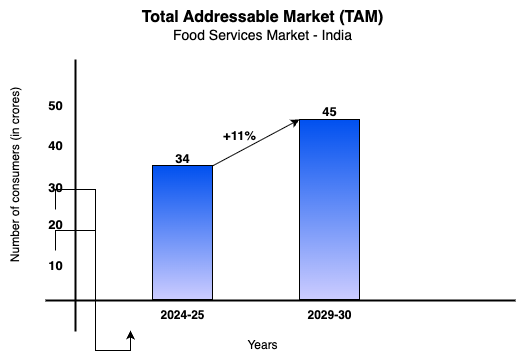

The diagram above was exported from draw.io. Its source (the exported page's mxGraphModel, read from the mxfile embedded in the PNG):
<mxGraphModel dx="946" dy="644" grid="0" gridSize="10" guides="1" tooltips="1" connect="1" arrows="1" fold="1" page="1" pageScale="1" pageWidth="827" pageHeight="1169" background="light-dark(#FFFFFF,#FFFFFF)" math="0" shadow="0">
  <root>
    <mxCell id="0" />
    <mxCell id="1" parent="0" />
    <mxCell id="Xp_1DV7AOlckAJt06w16-13" value="" style="endArrow=classic;html=1;rounded=0;entryX=1;entryY=0;entryDx=0;entryDy=0;strokeColor=light-dark(#000000,#808080);exitX=0.85;exitY=1.033;exitDx=0;exitDy=0;exitPerimeter=0;" edge="1" parent="1" source="Xp_1DV7AOlckAJt06w16-9" target="Xp_1DV7AOlckAJt06w16-8">
      <mxGeometry width="50" height="50" relative="1" as="geometry">
        <mxPoint x="390" y="260" as="sourcePoint" />
        <mxPoint x="440" y="310" as="targetPoint" />
      </mxGeometry>
    </mxCell>
    <mxCell id="Xp_1DV7AOlckAJt06w16-5" value="" style="shape=partialRectangle;whiteSpace=wrap;html=1;right=0;top=0;bottom=0;fillColor=none;routingCenterX=-0.5;strokeWidth=2;strokeColor=light-dark(#000000,#0D0D0D);" vertex="1" parent="1">
      <mxGeometry x="250" y="160" width="110" height="270" as="geometry" />
    </mxCell>
    <mxCell id="Xp_1DV7AOlckAJt06w16-7" value="" style="rounded=0;whiteSpace=wrap;html=1;rotation=-90;fillColor=#0050EF;fontColor=#ffffff;strokeColor=light-dark(#000000,#0D0D0D);gradientColor=light-dark(#CCCCFF,#9999FF);gradientDirection=west;" vertex="1" parent="1">
      <mxGeometry x="290" y="302" width="134" height="60" as="geometry" />
    </mxCell>
    <mxCell id="Xp_1DV7AOlckAJt06w16-8" value="" style="rounded=0;whiteSpace=wrap;html=1;rotation=-90;fillColor=#0050EF;fontColor=#ffffff;strokeColor=light-dark(#000000,#0D0D0D);gradientColor=light-dark(#CCCCFF,#9999FF);gradientDirection=west;" vertex="1" parent="1">
      <mxGeometry x="414" y="279" width="180" height="60" as="geometry" />
    </mxCell>
    <mxCell id="Xp_1DV7AOlckAJt06w16-9" value="&lt;font style=&quot;font-size: 13px;&quot;&gt;&lt;b&gt;34&lt;/b&gt;&lt;/font&gt;" style="text;html=1;align=center;verticalAlign=middle;resizable=0;points=[];autosize=1;fontColor=light-dark(#000000,#0D0D0D);" vertex="1" parent="1">
      <mxGeometry x="337" y="243" width="40" height="30" as="geometry" />
    </mxCell>
    <mxCell id="Xp_1DV7AOlckAJt06w16-10" value="&lt;font style=&quot;font-size: 13px;&quot;&gt;&lt;b&gt;45&lt;/b&gt;&lt;/font&gt;" style="text;html=1;align=center;verticalAlign=middle;resizable=0;points=[];autosize=1;strokeColor=none;fillColor=none;fontColor=light-dark(#000000,#0D0D0D);" vertex="1" parent="1">
      <mxGeometry x="484" y="196" width="40" height="30" as="geometry" />
    </mxCell>
    <mxCell id="Xp_1DV7AOlckAJt06w16-6" value="" style="endArrow=none;html=1;rounded=0;strokeWidth=2;strokeColor=light-dark(#000000,#0D0D0D);" edge="1" parent="1">
      <mxGeometry width="50" height="50" relative="1" as="geometry">
        <mxPoint x="220" y="400" as="sourcePoint" />
        <mxPoint x="690" y="400" as="targetPoint" />
      </mxGeometry>
    </mxCell>
    <mxCell id="Xp_1DV7AOlckAJt06w16-11" value="&lt;font style=&quot;color: light-dark(rgb(0, 0, 0), rgb(13, 13, 13));&quot;&gt;&lt;b&gt;2024-25&lt;/b&gt;&lt;/font&gt;" style="text;html=1;align=center;verticalAlign=middle;resizable=0;points=[];autosize=1;strokeColor=none;fillColor=none;" vertex="1" parent="1">
      <mxGeometry x="322" y="400" width="70" height="30" as="geometry" />
    </mxCell>
    <mxCell id="Xp_1DV7AOlckAJt06w16-12" value="&lt;font style=&quot;color: light-dark(rgb(0, 0, 0), rgb(13, 13, 13));&quot;&gt;&lt;b&gt;2029-30&lt;/b&gt;&lt;/font&gt;" style="text;html=1;align=center;verticalAlign=middle;resizable=0;points=[];autosize=1;strokeColor=none;fillColor=none;" vertex="1" parent="1">
      <mxGeometry x="469" y="400" width="70" height="30" as="geometry" />
    </mxCell>
    <mxCell id="Xp_1DV7AOlckAJt06w16-14" value="&lt;span style=&quot;font-size: 13px;&quot;&gt;&lt;b&gt;&lt;font style=&quot;color: light-dark(rgb(0, 0, 0), rgb(77, 153, 0));&quot;&gt;+11%&lt;/font&gt;&lt;/b&gt;&lt;/span&gt;" style="text;html=1;align=center;verticalAlign=middle;resizable=0;points=[];autosize=1;fontColor=light-dark(#000000,#0D0D0D);" vertex="1" parent="1">
      <mxGeometry x="384" y="220" width="60" height="30" as="geometry" />
    </mxCell>
    <mxCell id="Xp_1DV7AOlckAJt06w16-16" value="" style="edgeStyle=orthogonalEdgeStyle;rounded=0;orthogonalLoop=1;jettySize=auto;html=1;" edge="1" parent="1" source="Xp_1DV7AOlckAJt06w16-15" target="Xp_1DV7AOlckAJt06w16-5">
      <mxGeometry relative="1" as="geometry" />
    </mxCell>
    <mxCell id="Xp_1DV7AOlckAJt06w16-15" value="&lt;span style=&quot;font-size: 13px;&quot;&gt;&lt;b&gt;10&lt;/b&gt;&lt;/span&gt;" style="text;html=1;align=center;verticalAlign=middle;resizable=0;points=[];autosize=1;fontColor=light-dark(#000000,#0D0D0D);" vertex="1" parent="1">
      <mxGeometry x="210" y="350" width="40" height="30" as="geometry" />
    </mxCell>
    <mxCell id="Xp_1DV7AOlckAJt06w16-18" value="" style="edgeStyle=orthogonalEdgeStyle;rounded=0;orthogonalLoop=1;jettySize=auto;html=1;" edge="1" parent="1" source="Xp_1DV7AOlckAJt06w16-17" target="Xp_1DV7AOlckAJt06w16-5">
      <mxGeometry relative="1" as="geometry" />
    </mxCell>
    <mxCell id="Xp_1DV7AOlckAJt06w16-17" value="&lt;span style=&quot;font-size: 13px;&quot;&gt;&lt;b&gt;20&lt;/b&gt;&lt;/span&gt;" style="text;html=1;align=center;verticalAlign=middle;resizable=0;points=[];autosize=1;fontColor=light-dark(#000000,#0D0D0D);" vertex="1" parent="1">
      <mxGeometry x="210" y="309" width="40" height="30" as="geometry" />
    </mxCell>
    <mxCell id="Xp_1DV7AOlckAJt06w16-19" value="&lt;b&gt;&lt;span style=&quot;font-size: 13px;&quot;&gt;30&lt;/span&gt;&lt;span style=&quot;color: rgba(0, 0, 0, 0); font-family: monospace; font-size: 0px; text-align: start;&quot;&gt;%3CmxGraphModel%3E%3Croot%3E%3CmxCell%20id%3D%220%22%2F%3E%3CmxCell%20id%3D%221%22%20parent%3D%220%22%2F%3E%3CmxCell%20id%3D%222%22%20value%3D%22%26lt%3Bspan%20style%3D%26quot%3Bfont-size%3A%2013px%3B%26quot%3B%26gt%3B10%26lt%3B%2Fspan%26gt%3B%22%20style%3D%22text%3Bhtml%3D1%3Balign%3Dcenter%3BverticalAlign%3Dmiddle%3Bresizable%3D0%3Bpoints%3D%5B%5D%3Bautosize%3D1%3BfontColor%3Dlight-dark(%23000000%2C%230D0D0D)%3B%22%20vertex%3D%221%22%20parent%3D%221%22%3E%3CmxGeometry%20x%3D%22210%22%20y%3D%22350%22%20width%3D%2240%22%20height%3D%2230%22%20as%3D%22geometry%22%2F%3E%3C%2FmxCell%3E%3C%2Froot%3E%3C%2FmxGraphModel%3E&lt;/span&gt;&lt;/b&gt;" style="text;html=1;align=center;verticalAlign=middle;resizable=0;points=[];autosize=1;fontColor=light-dark(#000000,#0D0D0D);" vertex="1" parent="1">
      <mxGeometry x="210" y="272" width="40" height="30" as="geometry" />
    </mxCell>
    <mxCell id="Xp_1DV7AOlckAJt06w16-20" value="&lt;span style=&quot;font-size: 13px;&quot;&gt;&lt;b&gt;40&lt;/b&gt;&lt;/span&gt;" style="text;html=1;align=center;verticalAlign=middle;resizable=0;points=[];autosize=1;fontColor=light-dark(#000000,#0D0D0D);" vertex="1" parent="1">
      <mxGeometry x="210" y="230" width="40" height="30" as="geometry" />
    </mxCell>
    <mxCell id="Xp_1DV7AOlckAJt06w16-21" value="&lt;span style=&quot;font-size: 13px;&quot;&gt;&lt;b&gt;50&lt;/b&gt;&lt;/span&gt;" style="text;html=1;align=center;verticalAlign=middle;resizable=0;points=[];autosize=1;fontColor=light-dark(#000000,#0D0D0D);" vertex="1" parent="1">
      <mxGeometry x="210" y="190" width="40" height="30" as="geometry" />
    </mxCell>
    <mxCell id="Xp_1DV7AOlckAJt06w16-22" value="&lt;font style=&quot;color: light-dark(rgb(0, 0, 0), rgb(0, 0, 0));&quot;&gt;Number of consumers (in crores)&lt;/font&gt;" style="text;html=1;align=center;verticalAlign=middle;resizable=0;points=[];autosize=1;strokeColor=none;fillColor=none;rotation=-90;" vertex="1" parent="1">
      <mxGeometry x="90" y="260" width="200" height="30" as="geometry" />
    </mxCell>
    <mxCell id="Xp_1DV7AOlckAJt06w16-23" value="&lt;font style=&quot;color: light-dark(rgb(0, 0, 0), rgb(0, 0, 0));&quot;&gt;Years&lt;/font&gt;" style="text;html=1;align=center;verticalAlign=middle;resizable=0;points=[];autosize=1;strokeColor=none;fillColor=none;rotation=0;" vertex="1" parent="1">
      <mxGeometry x="412" y="430" width="50" height="30" as="geometry" />
    </mxCell>
    <mxCell id="Xp_1DV7AOlckAJt06w16-24" value="&lt;font style=&quot;color: light-dark(rgb(0, 0, 0), rgb(0, 0, 0)); font-size: 16px;&quot;&gt;&lt;b style=&quot;&quot;&gt;Total Addressable Market (TAM)&lt;/b&gt;&lt;/font&gt;&lt;div&gt;&lt;font style=&quot;color: light-dark(rgb(0, 0, 0), rgb(0, 0, 0)); font-size: 14px;&quot;&gt;Food Services Market - India&lt;/font&gt;&lt;/div&gt;" style="text;html=1;align=center;verticalAlign=middle;resizable=0;points=[];autosize=1;strokeColor=none;fillColor=none;" vertex="1" parent="1">
      <mxGeometry x="302" y="100" width="270" height="50" as="geometry" />
    </mxCell>
  </root>
</mxGraphModel>